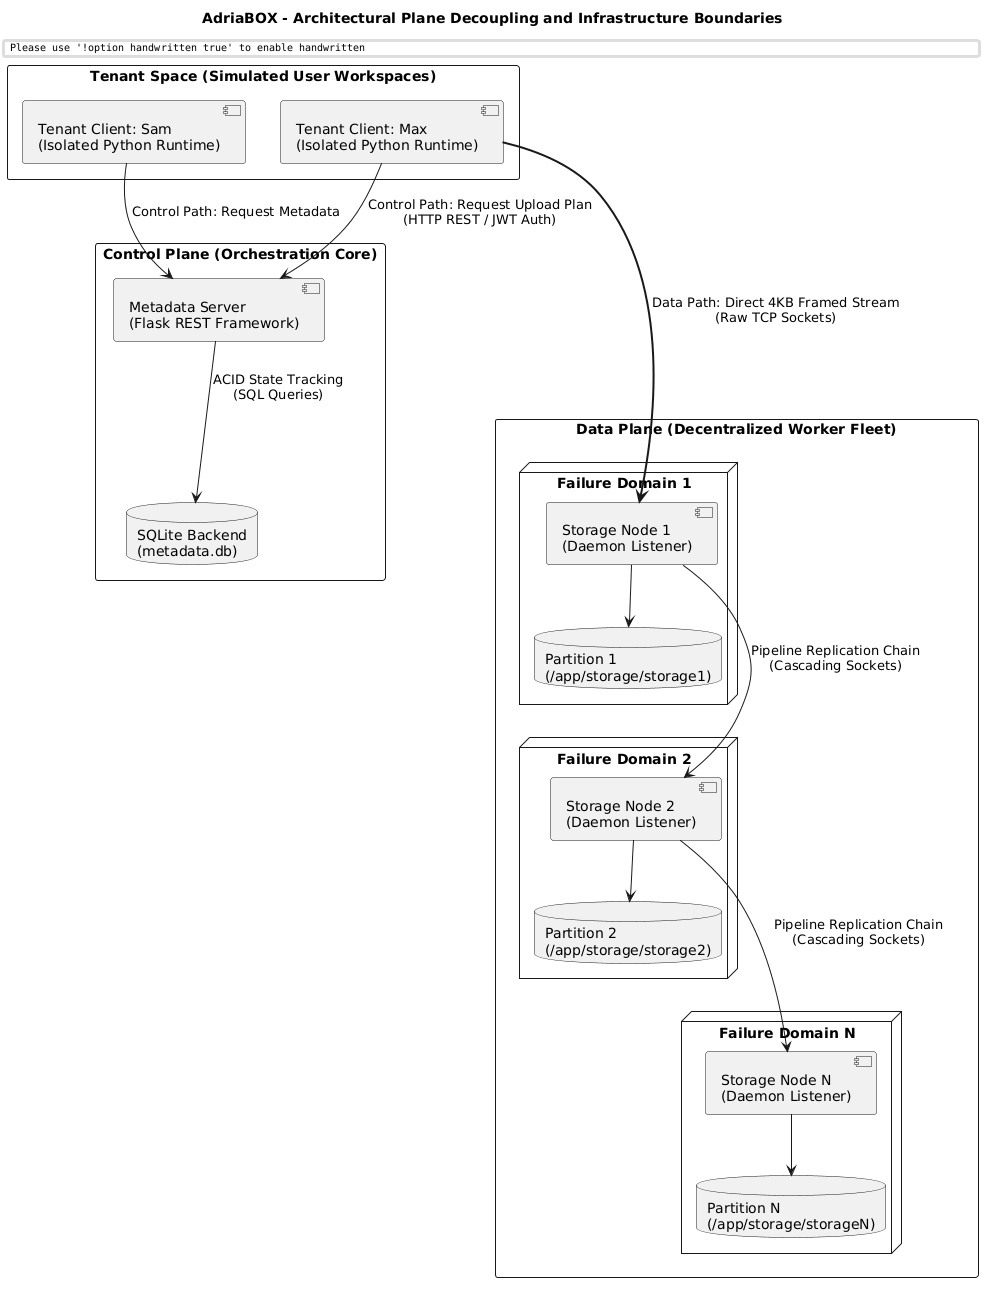

The diagram above was rendered by PlantUML. Its source (embedded in the PNG):
@startuml
skinparam handwritten false
skinparam monochrome true
skinparam packageStyle rect
skinparam defaultFontName "Arial"
skinparam shading false

title AdriaBOX - Architectural Plane Decoupling and Infrastructure Boundaries

package "Tenant Space (Simulated User Workspaces)" #White {
    component [Tenant Client: Max\n(Isolated Python Runtime)] as ClientMax
    component [Tenant Client: Sam\n(Isolated Python Runtime)] as ClientSam
}

package "Control Plane (Orchestration Core)" #White {
    component [Metadata Server\n(Flask REST Framework)] as CentralMaster
    database "SQLite Backend\n(metadata.db)" as DB
}

package "Data Plane (Decentralized Worker Fleet)" #White {
    node "Failure Domain 1" {
        component [Storage Node 1\n(Daemon Listener)] as SN1
        database "Partition 1\n(/app/storage/storage1)" as D1
    }
    node "Failure Domain 2" {
        component [Storage Node 2\n(Daemon Listener)] as SN2
        database "Partition 2\n(/app/storage/storage2)" as D2
    }
    node "Failure Domain N" {
        component [Storage Node N\n(Daemon Listener)] as SNN
        database "Partition N\n(/app/storage/storageN)" as DN
    }
}

ClientMax --> CentralMaster : "Control Path: Request Upload Plan\n(HTTP REST / JWT Auth)"
ClientSam --> CentralMaster : "Control Path: Request Metadata"
CentralMaster --> DB : "ACID State Tracking\n(SQL Queries)"

ClientMax ===> SN1 : "Data Path: Direct 4KB Framed Stream\n(Raw TCP Sockets)"
SN1 ---> SN2 : "Pipeline Replication Chain\n(Cascading Sockets)"
SN2 ---> SNN : "Pipeline Replication Chain\n(Cascading Sockets)"

SN1 -down-> D1
SN2 -down-> D2
SNN -down-> DN
@enduml